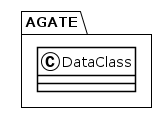

The diagram above was rendered by PlantUML. Its source (embedded in the PNG):
@startuml
!theme plain
package AGATE {
class DataClass {
}
}
@enduml